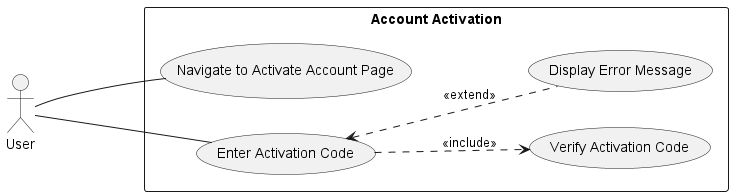

The diagram above was rendered by PlantUML. Its source (embedded in the PNG):
@startuml activateaccount_use_case_diagram

left to right direction

actor User

rectangle "Account Activation" {
  usecase (U1) as "Navigate to Activate Account Page"
  usecase (U2) as "Enter Activation Code"
  usecase (U3) as "Verify Activation Code"
  usecase (U4) as "Display Error Message"
}

User --- U1
User --- U2
U2 ..> U3 : <<include>>
U2 <.. U4 : <<extend>>

@enduml